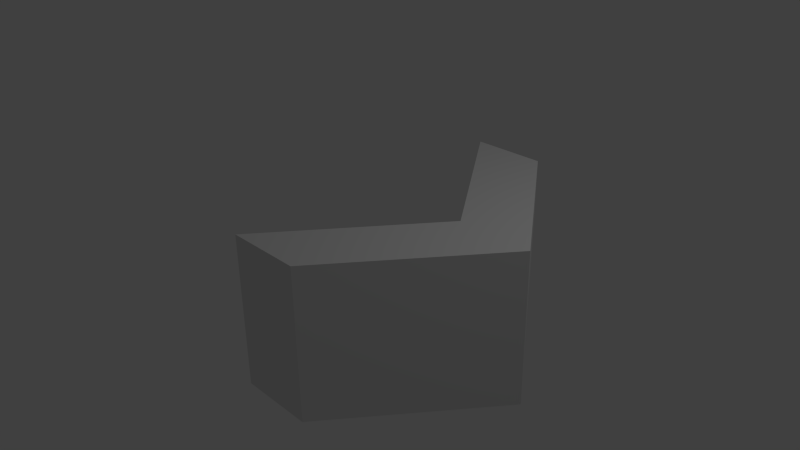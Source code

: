 # Source: wall.blend  (saved by Blender 2.70.0; exported with 4.5.12 LTS)
import bpy
from mathutils import Matrix  # noqa: F401  (used for matrix-valued properties, if any)

bpy.ops.wm.read_factory_settings(use_empty=True)
scene = bpy.context.scene
scene.name = 'Scene'

# ---- collections
col_collection_1 = bpy.data.collections.new('Collection 1'); scene.collection.children.link(col_collection_1)

# ---- materials (node trees are filled in below, after node groups)
mat_wall = bpy.data.materials.new('Wall')
mat_wall.alpha_threshold = 0.0
mat_wall.use_transparent_shadow = False
mat_wall.roughness = 0.5
mat_wall.line_color = (0.0, 0.0, 0.0, 1.0)

# ---- material node trees

# ---- world
world_world = bpy.data.worlds.new('World'); scene.world = world_world
world_world.color = (0.05088, 0.05088, 0.05088)
world_world.use_sun_shadow = False
world_world.sun_shadow_jitter_overblur = 0.0
world_world.cycles.sampling_method = 'MANUAL'
world_world.cycles.sample_map_resolution = 256

# ---- cameras
cam_camera = bpy.data.cameras.new('Camera')
cam_camera.clip_end = 100.0
cam_camera.lens = 35.0
cam_camera.sensor_width = 32.0
cam_camera.sensor_height = 18.0
cam_camera.ortho_scale = 7.314
cam_camera.dof.focus_distance = 0.0
cam_camera.dof.aperture_fstop = 128.0

# ---- lights
light_lamp = bpy.data.lights.new('Lamp', 'POINT')
light_lamp.transmission_factor = 0.0
light_lamp.cutoff_distance = 30.0
light_lamp.energy = 100.0
light_lamp.shadow_buffer_clip_start = 1.001
light_lamp.shadow_soft_size = 0.1
light_lamp.shadow_maximum_resolution = 0.006
light_lamp.use_absolute_resolution = True
light_lamp.cycles.use_multiple_importance_sampling = False

# ---- meshes
me_cube = bpy.data.meshes.new('Cube')
me_cube.from_pydata([(-2.861e-06, 2.0, -1.0), (1.0, 2.0, -1.0), (-2.503e-06, 2.0, 1.0), (1.0, 2.0, 1.0), (1.5, 7.311e-07, -1.0), (2.623e-06, -2.0, -1.0), (1.0, -2.0, -1.0), (2.5, 2.074e-06, -1.0), (1.5, 7.311e-07, 1.0), (2.98e-06, -2.0, 1.0), (1.0, -2.0, 1.0), (2.5, 2.074e-06, 1.0)], [], [(8, 11, 3, 2), (4, 8, 2, 0), (0, 2, 3, 1), (1, 3, 11, 7), (8, 9, 10, 11), (4, 5, 9, 8), (5, 6, 10, 9), (6, 7, 11, 10)])
_uv = me_cube.uv_layers.new(name='UVMap')
_uv.uv.foreach_set('vector', [0.2857, 0.4427, 0.2857, 0.5855, 0.0001694, 0.3713, 0.0001693, 0.2286, 0.457, 0.2143, 0.2857, 0.4427, 0.0001693, 0.2286, 0.1715, 0.0001693, 0.5002, 0.8713, 0.5002, 0.5858, 0.6429, 0.5858, 0.6429, 0.8713, 0.6429, 0.8713, 0.6429, 0.5858, 0.9998, 0.5858, 0.9998, 0.8713, 0.7429, 0.3571, 0.7429, 0.0001693, 0.8571, 0.08583, 0.8571, 0.4427, 0.4573, 0.3571, 0.4573, 0.0001693, 0.7429, 0.0001693, 0.7429, 0.3571, 0.0001693, 0.5858, 0.1429, 0.5858, 0.1429, 0.8713, 0.0001695, 0.8713, 0.1429, 0.5858, 0.4998, 0.5858, 0.4998, 0.8713, 0.1429, 0.8713])
me_cube.materials.append(mat_wall)
me_cube.use_remesh_preserve_volume = False
me_cube.use_remesh_preserve_attributes = False
me_cube.use_mirror_vertex_groups = False
me_cube.update()

# ---- objects
ob_cube = bpy.data.objects.new('Cube', me_cube)
ob_lamp = bpy.data.objects.new('Lamp', light_lamp)
ob_camera = bpy.data.objects.new('Camera', cam_camera)

# ---- transforms, parenting, visibility, modifiers, constraints
ob_cube.location = (0.0, 0.0, 0.0)
ob_cube.lock_rotations_4d = False
ob_cube.empty_display_type = 'ARROWS'
ob_cube.lineart.crease_threshold = 0.0
ob_lamp.location = (4.076, 1.005, 5.904)
ob_lamp.rotation_euler = (0.6503, 0.05522, 1.866)
ob_lamp.lock_rotations_4d = False
ob_lamp.empty_display_type = 'ARROWS'
ob_lamp.color = (0.0, 0.0, 0.0, 0.0)
ob_lamp.lineart.crease_threshold = 0.0
ob_camera.location = (7.481, -6.508, 5.344)
ob_camera.rotation_euler = (1.109, 0.01082, 0.8149)
ob_camera.lock_rotations_4d = False
ob_camera.empty_display_type = 'ARROWS'
ob_camera.color = (0.0, 0.0, 0.0, 0.0)
ob_camera.display_type = 'WIRE'
ob_camera.lineart.crease_threshold = 0.0

# ---- collection membership
col_collection_1.objects.link(ob_cube)
col_collection_1.objects.link(ob_lamp)
col_collection_1.objects.link(ob_camera)

# ---- scene / render settings (as saved in the file)
scene.camera = ob_camera
scene.frame_start = 1; scene.frame_end = 250; scene.frame_set(1)
scene.render.engine = 'BLENDER_EEVEE_NEXT'
scene.render.resolution_percentage = 50
scene.render.dither_intensity = 0.0
scene.cycles.use_denoising = False
scene.cycles.samples = 10
scene.cycles.sampling_pattern = 'TABULATED_SOBOL'
scene.cycles.light_sampling_threshold = 0.0
scene.cycles.use_adaptive_sampling = False
scene.cycles.use_light_tree = False
scene.cycles.blur_glossy = 0.0
scene.cycles.volume_bounces = 1
scene.cycles.pixel_filter_type = 'GAUSSIAN'
scene.cycles.sample_clamp_indirect = 0.0
scene.view_settings.view_transform = 'Standard'
bpy.context.view_layer.update()
